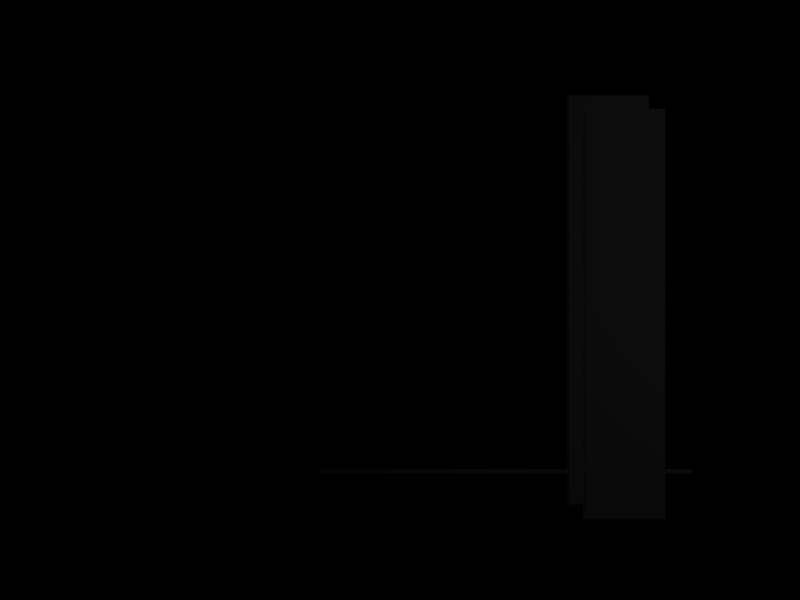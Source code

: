 # Source: intro.blend  (saved by Blender 2.49.2; exported with 4.5.12 LTS)
import bpy
from mathutils import Matrix  # noqa: F401  (used for matrix-valued properties, if any)

bpy.ops.wm.read_factory_settings(use_empty=True)
scene = bpy.context.scene
scene.name = 'Scene'

# ---- collections
col_collection_1 = bpy.data.collections.new('Collection 1'); scene.collection.children.link(col_collection_1)

# ---- materials (node trees are filled in below, after node groups)
mat_verticalmat = bpy.data.materials.new('verticalMat')
mat_verticalmat.alpha_threshold = 0.0
mat_verticalmat.preview_render_type = 'FLAT'
mat_verticalmat.roughness = 0.5
mat_verticalmat.specular_intensity = 0.0

# ---- material node trees

# ---- world
world_world = bpy.data.worlds.new('World'); scene.world = world_world
world_world.color = (0.0, 0.0, 0.0)
world_world.use_sun_shadow = False
world_world.sun_shadow_jitter_overblur = 0.0
world_world.cycles.sampling_method = 'MANUAL'
world_world.cycles.sample_map_resolution = 256

# ---- cameras
cam_camera = bpy.data.cameras.new('Camera')
cam_camera.passepartout_alpha = 0.2
cam_camera.clip_end = 100.0
cam_camera.lens = 35.0
cam_camera.ortho_scale = 7.314
cam_camera.show_passepartout = False
cam_camera.show_safe_areas = True
cam_camera.dof.focus_distance = 0.0
cam_camera.dof.aperture_fstop = 128.0

# ---- lights
light_spot = bpy.data.lights.new('Spot', 'POINT')
light_spot.transmission_factor = 0.0
light_spot.cutoff_distance = 30.0
light_spot.energy = 100.0
light_spot.shadow_buffer_clip_start = 1.001
light_spot.shadow_soft_size = 1.0
light_spot.shadow_maximum_resolution = 0.006
light_spot.use_absolute_resolution = True
light_spot.cycles.use_multiple_importance_sampling = False

# ---- meshes
me_horizontal = bpy.data.meshes.new('horizontal')
me_horizontal.from_pydata([(2.874, -1.664, 0.0), (2.874, -1.707, 0.0), (-0.7913, -1.707, 0.0), (-0.7913, -1.664, 0.0)], [], [(0, 3, 2, 1)])
_uv = me_horizontal.uv_layers.new(name='UVTex')
_uv.uv.foreach_set('vector', [0.4789, 0.06295, 0.4985, 0.06295, 0.4985, 0.07318, 0.4789, 0.07318])
me_horizontal.materials.append(mat_verticalmat)
me_horizontal.use_remesh_preserve_volume = False
me_horizontal.use_remesh_preserve_attributes = False
me_horizontal.use_mirror_vertex_groups = False
me_horizontal.update()
me_vertical = bpy.data.meshes.new('vertical')
me_vertical.from_pydata([(1.659, 2.0, 0.01), (1.659, -2.0, 0.01), (2.439, -2.0, 0.01), (2.439, 2.0, 0.01), (2.593, 1.864, 0.02), (2.593, -2.136, 0.02), (1.813, -2.136, 0.02), (1.813, 1.864, 0.02), (1.799, 1.881, 0.015), (1.799, -2.154, 0.015), (2.606, -2.154, 0.015), (2.606, 1.881, 0.015), (2.448, 2.015, -0.0006799), (2.448, -2.013, -0.0006796), (1.648, -2.013, -0.0006796), (1.648, 2.015, -0.0006799), (2.593, -1.436, 0.02), (1.813, -1.436, 0.02)], [], [(3, 0, 1, 2), (11, 8, 9, 10), (12, 15, 14, 13), (7, 17, 16, 4), (17, 6, 5, 16)])
_uv = me_vertical.uv_layers.new(name='UVTex')
_uv.uv.foreach_set('vector', [0.6296, 0.9989, 0.3704, 0.9989, 0.3704, 0.0, 0.6296, 0.0, 0.567, 0.2035, 0.567, 0.2035, 0.567, 0.2035, 0.567, 0.2035, 0.45, 0.5595, 0.45, 0.5595, 0.45, 0.5595, 0.45, 0.5595, 0.2963, 0.9648, 0.2963, 0.0165, 0.6139, 0.0165, 0.6139, 0.9648, 0.6425, 0.1502, 0.6425, -0.1103, 0.8848, -0.1103, 0.8848, 0.1502])
me_vertical.materials.append(mat_verticalmat)
me_vertical.use_remesh_preserve_volume = False
me_vertical.use_remesh_preserve_attributes = False
me_vertical.use_mirror_vertex_groups = False
me_vertical.update()

# ---- objects
ob_horizontal = bpy.data.objects.new('horizontal', me_horizontal)
ob_vertical = bpy.data.objects.new('vertical', me_vertical)
ob_lamp = bpy.data.objects.new('Lamp', light_spot)
ob_camera = bpy.data.objects.new('Camera', cam_camera)

# ---- transforms, parenting, visibility, modifiers, constraints
ob_horizontal.location = (0.0, 0.0, 0.0)
ob_horizontal.lock_rotations_4d = False
ob_horizontal.empty_display_type = 'ARROWS'
ob_horizontal.lineart.crease_threshold = 0.0
ob_vertical.location = (0.0, 0.0, 0.0)
ob_vertical.lock_rotations_4d = False
ob_vertical.empty_display_type = 'ARROWS'
ob_vertical.color = (0.0, 0.0, 0.0, 1.0)
ob_vertical.lineart.crease_threshold = 0.0
ob_lamp.location = (4.076, 1.005, 5.904)
ob_lamp.rotation_euler = (0.6503, 0.05522, 1.866)
ob_lamp.lock_rotations_4d = False
ob_lamp.empty_display_type = 'ARROWS'
ob_lamp.color = (0.0, 0.0, 0.0, 0.0)
ob_lamp.lineart.crease_threshold = 0.0
ob_camera.location = (0.0, 0.0, 7.655)
ob_camera.lock_rotations_4d = False
ob_camera.empty_display_type = 'ARROWS'
ob_camera.color = (0.0, 0.0, 0.0, 0.0)
ob_camera.display_type = 'WIRE'
ob_camera.lineart.crease_threshold = 0.0

# ---- collection membership
col_collection_1.objects.link(ob_horizontal)
col_collection_1.objects.link(ob_vertical)
col_collection_1.objects.link(ob_lamp)
col_collection_1.objects.link(ob_camera)

# ---- scene / render settings (as saved in the file)
scene.camera = ob_camera
scene.frame_start = 1; scene.frame_end = 250; scene.frame_set(1)
scene.render.engine = 'BLENDER_EEVEE_NEXT'
scene.render.image_settings.file_format = 'JPEG'
scene.render.image_settings.color_mode = 'RGB'
scene.render.image_settings.compression = 90
scene.render.resolution_x = 800
scene.render.resolution_y = 600
scene.render.pixel_aspect_x = 100.0
scene.render.pixel_aspect_y = 100.0
scene.render.fps = 25
scene.render.dither_intensity = 0.0
scene.render.use_compositing = False
scene.render.use_sequencer = False
scene.render.bake_margin = 2
scene.render.bake_bias = 0.0
scene.render.use_stamp_time = False
scene.render.use_stamp_date = False
scene.render.use_stamp_frame = False
scene.render.use_stamp_camera = False
scene.render.use_stamp_scene = False
scene.render.use_stamp_filename = False
scene.render.use_stamp_render_time = False
scene.render.stamp_font_size = 0
scene.cycles.use_denoising = False
scene.cycles.samples = 10
scene.cycles.sampling_pattern = 'TABULATED_SOBOL'
scene.cycles.light_sampling_threshold = 0.0
scene.cycles.use_adaptive_sampling = False
scene.cycles.use_light_tree = False
scene.cycles.blur_glossy = 0.0
scene.cycles.volume_bounces = 1
scene.cycles.pixel_filter_type = 'GAUSSIAN'
scene.cycles.sample_clamp_indirect = 0.0
scene.view_settings.view_transform = 'Raw'
bpy.context.view_layer.update()
